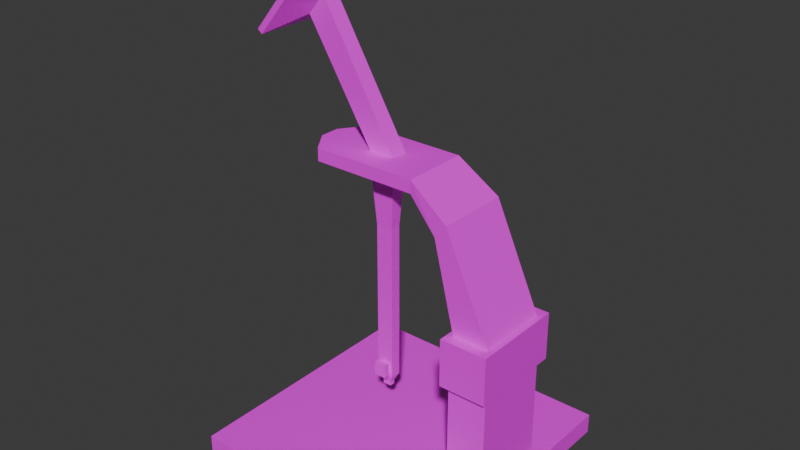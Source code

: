 # Source: microscope.blend  (saved by Blender 4.2.66; exported with 4.5.12 LTS)
import bpy
from mathutils import Matrix  # noqa: F401  (used for matrix-valued properties, if any)

bpy.ops.wm.read_factory_settings(use_empty=True)
scene = bpy.context.scene
scene.name = 'Scene'

# ---- collections
col_collection = bpy.data.collections.new('Collection'); scene.collection.children.link(col_collection)

# ---- images (referenced by path relative to the original .blend; pixels are not part of the script)
import os
ASSET_DIR = os.environ.get("B2B_ASSET_DIR", "")  # directory of the original .blend (textures are referenced by path, not embedded)
HERE = os.path.dirname(os.path.abspath(__file__))  # packed textures are extracted next to this script under _unpacked/

def load_image(name, relpath, width, height, colorspace="sRGB"):
    """Load a texture the original file referenced (path relative to the .blend, or extracted next to this script)."""
    p = next((c for c in (os.path.join(HERE, relpath), os.path.join(ASSET_DIR, relpath)) if relpath and os.path.exists(c)), "")
    if p:
        img = bpy.data.images.load(p, check_existing=True)
        img.name = name
    else:  # same state as the original file: an image datablock whose file is absent (Cycles renders it pink)
        img = bpy.data.images.new(name, width, height)
        img.source = "FILE"
        img.filepath = "//" + (relpath or name)
    img.colorspace_settings.name = colorspace
    return img
img_texturemap_png = load_image('texturemap.png', 'texturemap.png', 1024, 1024, 'sRGB')
img_reentry_nodes_solid_ceiling_png = load_image('reentry_nodes_solid_ceiling.png', 'reentry_nodes_solid_ceiling.png', 1024, 1024, 'sRGB')
img_reentry_nodes_table_png = load_image('reentry_nodes_table.png', 'reentry_nodes_table.png', 1024, 1024, 'sRGB')
img_reentry_nodes_monitor_screen_on_png = load_image('reentry_nodes_monitor_screen_on.png', 'reentry_nodes_monitor_screen_on.png', 1024, 1024, 'sRGB')

# ---- materials (node trees are filled in below, after node groups)
mat_frame = bpy.data.materials.new('frame')
mat_frame.alpha_threshold = 0.0
mat_frame.use_transparent_shadow = False
mat_frame.roughness = 0.5
mat_frame.line_color = (0.0, 0.0, 0.0, 1.0)
mat_plate = bpy.data.materials.new('plate')
mat_arm = bpy.data.materials.new('arm')
mat_screen = bpy.data.materials.new('screen')

# ---- material node trees
mat_frame.use_nodes = True; mat_frame.node_tree.nodes.clear()
_N = mat_frame.node_tree.nodes; _L = mat_frame.node_tree.links
n0 = _N.new('ShaderNodeOutputMaterial'); n0.name = 'Material Output'; n0.location = (300, 300)
n1 = _N.new('ShaderNodeBsdfPrincipled'); n1.name = 'Principled BSDF'; n1.location = (10, 300)
n1.inputs[3].default_value = 1.45
n2 = _N.new('ShaderNodeTexImage'); n2.name = 'Image Texture'; n2.location = (-380, 241)
n2.image = img_texturemap_png
n2.interpolation = 'Closest'
_L.new(n1.outputs[0], n0.inputs[0])
_L.new(n2.outputs[0], n1.inputs[0])
n0.is_active_output = True
mat_plate.use_nodes = True; mat_plate.node_tree.nodes.clear()
_N = mat_plate.node_tree.nodes; _L = mat_plate.node_tree.links
n0 = _N.new('ShaderNodeBsdfPrincipled'); n0.name = 'Principled BSDF'; n0.location = (10, 300)
n1 = _N.new('ShaderNodeOutputMaterial'); n1.name = 'Material Output'; n1.location = (300, 300)
n2 = _N.new('ShaderNodeTexImage'); n2.name = 'Image Texture'; n2.location = (-436, 224)
n2.image = img_reentry_nodes_solid_ceiling_png
n2.interpolation = 'Closest'
_L.new(n0.outputs[0], n1.inputs[0])
_L.new(n2.outputs[0], n0.inputs[0])
n1.is_active_output = True
mat_arm.use_nodes = True; mat_arm.node_tree.nodes.clear()
_N = mat_arm.node_tree.nodes; _L = mat_arm.node_tree.links
n0 = _N.new('ShaderNodeBsdfPrincipled'); n0.name = 'Principled BSDF'; n0.location = (10, 300)
n1 = _N.new('ShaderNodeOutputMaterial'); n1.name = 'Material Output'; n1.location = (300, 300)
n2 = _N.new('ShaderNodeTexImage'); n2.name = 'Image Texture'; n2.location = (-413, 200)
n2.image = img_reentry_nodes_table_png
n2.interpolation = 'Closest'
_L.new(n0.outputs[0], n1.inputs[0])
_L.new(n2.outputs[0], n0.inputs[0])
n1.is_active_output = True
mat_screen.use_nodes = True; mat_screen.node_tree.nodes.clear()
_N = mat_screen.node_tree.nodes; _L = mat_screen.node_tree.links
n0 = _N.new('ShaderNodeBsdfPrincipled'); n0.name = 'Principled BSDF'; n0.location = (10, 300)
n1 = _N.new('ShaderNodeOutputMaterial'); n1.name = 'Material Output'; n1.location = (300, 300)
n2 = _N.new('ShaderNodeTexImage'); n2.name = 'Image Texture'; n2.location = (-463, 207)
n2.image = img_reentry_nodes_monitor_screen_on_png
_L.new(n0.outputs[0], n1.inputs[0])
_L.new(n2.outputs[0], n0.inputs[0])
n1.is_active_output = True

# ---- world
world_world = bpy.data.worlds.new('World'); scene.world = world_world
world_world.use_nodes = True; world_world.node_tree.nodes.clear()
_N = world_world.node_tree.nodes; _L = world_world.node_tree.links
n0 = _N.new('ShaderNodeOutputWorld'); n0.name = 'World Output'; n0.location = (300, 300)
n1 = _N.new('ShaderNodeBackground'); n1.name = 'Background'; n1.location = (10, 300)
n1.inputs[0].default_value = (0.05088, 0.05088, 0.05088, 1.0)
_L.new(n1.outputs[0], n0.inputs[0])
n0.is_active_output = True
world_world.color = (0.05088, 0.05088, 0.05088)
world_world.sun_shadow_jitter_overblur = 0.0

# ---- meshes
me_cube = bpy.data.meshes.new('Cube')
me_cube.from_pydata([(1.0, 1.0, -0.9375), (1.0, 1.0, -1.0), (1.0, -1.0, -0.9375), (1.0, -1.0, -1.0), (-1.0, 1.0, -0.9375), (-1.0, 1.0, -1.0), (-1.0, -1.0, -0.9375), (-1.0, -1.0, -1.0), (0.9392, -0.3, -0.9375), (0.6392, -0.3, -0.9375), (0.9392, 0.3, -0.9375), (0.6392, 0.3, -0.9375), (0.9392, -0.3, -0.6062), (0.6392, -0.3, -0.6062), (0.9392, 0.3, -0.6062), (0.6392, 0.3, -0.6062), (0.9697, -0.3609, -0.6062), (0.6088, -0.3609, -0.6062), (0.9697, 0.3609, -0.6062), (0.6088, 0.3609, -0.6062), (0.9697, -0.3609, -0.4601), (0.6088, -0.3609, -0.4601), (0.9697, 0.3609, -0.4601), (0.6088, 0.3609, -0.4601), (0.9285, -0.2786, -0.4601), (0.6499, -0.2786, -0.4601), (0.9285, 0.2786, -0.4601), (0.6499, 0.2786, -0.4601), (0.5758, -0.2786, -0.1516), (0.4862, -0.2786, -0.1943), (0.5758, 0.2786, -0.1516), (0.4862, 0.2786, -0.1943), (0.2675, -0.2508, -0.06497), (0.2675, -0.2508, -0.104), (0.2675, 0.2508, -0.06497), (0.2675, 0.2508, -0.104), (-0.5327, -0.2508, -0.06497), (-0.5327, -0.2508, -0.104), (-0.5327, 0.2508, -0.06497), (-0.5327, 0.2508, -0.104), (-0.6588, -0.07523, -0.06497), (-0.6588, -0.07523, -0.104), (-0.6588, 0.07523, -0.06497), (-0.6588, 0.07523, -0.104), (0.2675, 0.0, -0.06497), (-0.5327, 0.0, -0.06497), (-0.1326, 0.2508, -0.06497), (-0.1326, -0.2508, -0.06497), (-0.6184, 0.06269, 0.3299), (0.2675, -0.1254, -0.06497), (-0.5327, -0.1254, -0.06497), (-0.3327, 0.2508, -0.06497), (0.06743, -0.2508, -0.06497), (0.2675, 0.1254, -0.06497), (-0.5327, 0.1254, -0.06497), (0.06743, 0.2508, -0.06497), (-0.3327, -0.2508, -0.06497), (-0.2326, 0.0, -0.06497), (-0.03259, 0.0, -0.06497), (-0.1326, -0.06269, -0.06497), (-0.1326, 0.06269, -0.06497), (-0.03259, 0.06269, -0.06497), (-0.03259, -0.06269, -0.06497), (-0.2326, -0.06269, -0.06497), (-0.2326, 0.06269, -0.06497), (-0.6827, 0.06269, 0.2993), (-0.6184, 0.0, 0.3299), (-0.6184, -0.06269, 0.3299), (-0.6827, -0.06269, 0.2993), (-0.747, -0.06269, 0.2686), (-0.747, 0.0, 0.2686), (-0.747, 0.06269, 0.2686), (-0.5178, -2.207e-08, 0.4476), (-0.5178, -0.2445, 0.4476), (-0.7686, -0.2445, 0.3281), (-0.5178, 0.2445, 0.4476), (-0.7686, 0.2445, 0.3281), (-1.019, -0.2445, 0.2086), (-1.019, -2.207e-08, 0.2086), (-1.019, 0.2445, 0.2086), (-0.5534, -2.434e-08, 0.4596), (-0.5534, -0.2445, 0.4596), (-0.8041, -0.2445, 0.34), (-0.5534, 0.2445, 0.4596), (-0.8041, 0.2445, 0.34), (-1.055, -0.2445, 0.2205), (-1.055, -2.434e-08, 0.2205), (-1.055, 0.2445, 0.2205), (0.2675, 0.0, -0.104), (-0.5327, 0.0, -0.104), (-0.1326, -0.2508, -0.104), (-0.1326, 0.2508, -0.104), (-0.06766, -0.04071, -0.2828), (0.2675, 0.1254, -0.104), (-0.5327, 0.1254, -0.104), (-0.3327, -0.2508, -0.104), (0.06743, 0.2508, -0.104), (0.2675, -0.1254, -0.104), (-0.5327, -0.1254, -0.104), (0.06743, -0.2508, -0.104), (-0.3327, 0.2508, -0.104), (-0.2326, 0.0, -0.104), (-0.03259, 0.0, -0.104), (-0.1326, 0.06269, -0.104), (-0.1326, -0.06269, -0.104), (-0.03259, -0.06269, -0.104), (-0.03259, 0.06269, -0.104), (-0.2326, 0.06269, -0.104), (-0.2326, -0.06269, -0.104), (-0.1326, -0.04071, -0.2828), (-0.06766, 0.0, -0.2828), (-0.06766, 0.04071, -0.2828), (-0.1326, 0.04071, -0.2828), (-0.1976, 0.04071, -0.2828), (-0.1976, 0.0, -0.2828), (-0.1976, -0.04071, -0.2828), (-0.06766, 0.0, -0.7124), (-0.06766, 0.04071, -0.7124), (-0.1326, 0.04071, -0.7124), (-0.06766, -0.04071, -0.7124), (-0.1326, -0.04071, -0.7124), (-0.1976, 0.04071, -0.7124), (-0.1976, 0.0, -0.7124), (-0.1976, -0.04071, -0.7124), (-0.06766, 0.0, -0.7692), (-0.06766, 0.04071, -0.7692), (-0.1326, 0.04071, -0.7692), (-0.06766, -0.04071, -0.7692), (-0.1326, -0.04071, -0.7692), (-0.1976, 0.04071, -0.7692), (-0.1976, 0.0, -0.7692), (-0.1976, -0.04071, -0.7692), (-0.09969, 0.0, -0.7953), (-0.09969, 0.02064, -0.7953), (-0.1326, 0.02064, -0.7953), (-0.09969, -0.02064, -0.7953), (-0.1326, -0.02064, -0.7953), (-0.1655, 0.02064, -0.7953), (-0.1655, 0.0, -0.7953), (-0.1655, -0.02064, -0.7953), (-0.09969, 0.0, -0.8073), (-0.09969, 0.02064, -0.8073), (-0.1326, 0.02064, -0.8073), (-0.09969, -0.02064, -0.8073), (-0.1326, -0.02064, -0.8073), (-0.1655, 0.02064, -0.8073), (-0.1655, 0.0, -0.8073), (-0.1655, -0.02064, -0.8073), (-0.09422, -0.04071, -0.724), (-0.1326, -0.04071, -0.724), (-0.171, -0.04071, -0.724), (-0.09422, -0.04071, -0.7576), (-0.1326, -0.04071, -0.7576), (-0.171, -0.04071, -0.7576), (-0.09422, -0.06294, -0.724), (-0.1326, -0.06294, -0.724), (-0.171, -0.06294, -0.724), (-0.09422, -0.06294, -0.7576), (-0.1326, -0.06294, -0.7576), (-0.171, -0.06294, -0.7576), (-0.08348, -0.06294, -0.7193), (-0.1326, -0.06294, -0.7193), (-0.1818, -0.06294, -0.7193), (-0.08348, -0.06294, -0.7623), (-0.1326, -0.06294, -0.7623), (-0.1818, -0.06294, -0.7623), (-0.08348, -0.1005, -0.7193), (-0.1326, -0.1005, -0.7193), (-0.1818, -0.1005, -0.7193), (-0.08348, -0.1005, -0.7623), (-0.1326, -0.1005, -0.7623), (-0.1818, -0.1005, -0.7623)], [], [(0, 4, 11, 10), (3, 2, 6, 7), (7, 6, 4, 5), (5, 1, 3, 7), (1, 0, 2, 3), (5, 4, 0, 1), (11, 9, 13, 15), (6, 2, 8, 9), (4, 6, 9, 11), (2, 0, 10, 8), (15, 13, 17, 19), (9, 8, 12, 13), (10, 11, 15, 14), (8, 10, 14, 12), (18, 19, 23, 22), (13, 12, 16, 17), (14, 15, 19, 18), (12, 14, 18, 16), (23, 21, 25, 27), (16, 18, 22, 20), (19, 17, 21, 23), (17, 16, 20, 21), (25, 24, 28, 29), (21, 20, 24, 25), (22, 23, 27, 26), (20, 22, 26, 24), (30, 31, 35, 34), (26, 27, 31, 30), (24, 26, 30, 28), (27, 25, 29, 31), (64, 51, 38, 54), (28, 30, 34, 53, 44, 49, 32), (31, 29, 33, 97, 88, 93, 35), (29, 28, 32, 33), (39, 94, 89, 98, 37, 41, 43), (108, 95, 37, 98), (33, 32, 52, 47, 56, 36, 37, 95, 90, 99), (34, 35, 96, 91, 100, 39, 38, 51, 46, 55), (42, 43, 41, 40), (37, 36, 40, 41), (38, 39, 43, 42), (36, 50, 45, 54, 38, 42, 40), (63, 57, 45, 50), (58, 61, 48, 66), (61, 55, 46, 60), (60, 64, 71, 65), (44, 53, 61, 58), (53, 34, 55, 61), (52, 62, 59, 47), (32, 49, 62, 52), (49, 44, 58, 62), (56, 63, 50, 36), (47, 59, 63, 56), (71, 70, 78, 79), (57, 64, 54, 45), (59, 62, 67, 68), (60, 46, 51, 64), (57, 63, 69, 70), (61, 60, 65, 48), (63, 59, 68, 69), (62, 58, 66, 67), (64, 57, 70, 71), (76, 79, 87, 84), (70, 69, 77, 78), (68, 67, 73, 74), (48, 65, 76, 75), (65, 71, 79, 76), (67, 66, 72, 73), (66, 48, 75, 72), (69, 68, 74, 77), (84, 87, 86, 85, 82, 81, 80, 83), (77, 74, 82, 85), (72, 75, 83, 80), (73, 72, 80, 81), (79, 78, 86, 87), (78, 77, 85, 86), (75, 76, 84, 83), (74, 73, 81, 82), (107, 101, 89, 94), (108, 101, 114, 115), (105, 99, 90, 104), (106, 102, 110, 111), (88, 97, 105, 102), (97, 33, 99, 105), (96, 106, 103, 91), (35, 93, 106, 96), (93, 88, 102, 106), (100, 107, 94, 39), (91, 103, 107, 100), (112, 111, 117, 118), (101, 108, 98, 89), (107, 103, 112, 113), (104, 90, 95, 108), (103, 106, 111, 112), (104, 108, 115, 109), (102, 105, 92, 110), (101, 107, 113, 114), (105, 104, 109, 92), (119, 120, 149, 148), (92, 109, 120, 119), (109, 115, 123, 120), (111, 110, 116, 117), (110, 92, 119, 116), (113, 112, 118, 121), (115, 114, 122, 123), (114, 113, 121, 122), (131, 130, 138, 139), (118, 117, 125, 126), (127, 119, 148, 151), (121, 118, 126, 129), (116, 119, 127, 124), (117, 116, 124, 125), (123, 122, 130, 131), (122, 121, 129, 130), (137, 134, 142, 145), (130, 129, 137, 138), (127, 128, 136, 135), (126, 125, 133, 134), (128, 131, 139, 136), (129, 126, 134, 137), (124, 127, 135, 132), (125, 124, 132, 133), (144, 147, 146, 145, 142, 141, 140, 143), (132, 135, 143, 140), (133, 132, 140, 141), (139, 138, 146, 147), (138, 137, 145, 146), (135, 136, 144, 143), (134, 133, 141, 142), (136, 139, 147, 144), (153, 152, 158, 159), (151, 148, 154, 157), (128, 127, 151, 152), (123, 131, 153, 150), (120, 123, 150, 149), (131, 128, 152, 153), (154, 155, 161, 160), (158, 157, 163, 164), (149, 150, 156, 155), (150, 153, 159, 156), (152, 151, 157, 158), (148, 149, 155, 154), (161, 162, 168, 167), (165, 164, 170, 171), (157, 154, 160, 163), (159, 158, 164, 165), (155, 156, 162, 161), (156, 159, 165, 162), (166, 167, 170, 169), (167, 168, 171, 170), (162, 165, 171, 168), (164, 163, 169, 170), (160, 161, 167, 166), (163, 160, 166, 169)])
me_cube.polygons.foreach_set('material_index', [1, 1, 1, 1, 1, 1, 0, 1, 1, 1, 0, 0, 0, 0, 0, 0, 0, 0, 0, 0, 0, 0, 0, 0, 0, 0, 0, 0, 0, 0, 0, 0, 0, 0, 0, 0, 0, 0, 0, 0, 0, 0, 0, 2, 0, 2, 0, 0, 0, 0, 0, 0, 0, 2, 0, 2, 0, 2, 2, 2, 2, 2, 2, 2, 2, 2, 2, 2, 2, 2, 3, 2, 2, 2, 2, 2, 2, 2, 0, 2, 0, 2, 0, 0, 0, 0, 0, 0, 0, 2, 0, 2, 0, 2, 2, 2, 2, 2, 2, 2, 2, 2, 2, 2, 2, 2, 1, 2, 2, 2, 2, 2, 2, 2, 1, 1, 1, 1, 1, 1, 1, 1, 1, 1, 1, 1, 1, 1, 1, 1, 2, 2, 2, 2, 2, 2, 2, 2, 2, 2, 2, 2, 2, 2, 2, 2, 2, 2, 2, 2, 2, 2, 2, 2])
_uv = me_cube.uv_layers.new(name='UVMap')
_uv.uv.foreach_set('vector', [0.5, 2.186e-08, 0.9999, -9.869e-10, 0.5902, 0.175, 0.5152, 0.175, 0.8571, 1.0, 0.8415, 1.0, 0.8415, 0.5, 0.8571, 0.5, 0.9039, 1.0, 0.8883, 1.0, 0.8883, 0.5, 0.9039, 0.5, 2.98e-08, 2.25e-15, 0.5, 3.775e-08, 0.5, 0.5, -7.947e-09, 0.5, 0.8883, 1.0, 0.8727, 1.0, 0.8727, 0.5, 0.8883, 0.5, 0.8571, 0.5, 0.8727, 0.5, 0.8727, 1.0, 0.8571, 1.0, 0.7839, 0.6804, 0.7839, 0.8304, 0.7012, 0.8304, 0.7012, 0.6804, 0.9999, 0.5, 0.5, 0.5, 0.5152, 0.325, 0.5902, 0.325, 0.9999, -9.869e-10, 0.9999, 0.5, 0.5902, 0.325, 0.5902, 0.175, 0.5, 0.5, 0.5, 2.186e-08, 0.5152, 0.175, 0.5152, 0.325, 0.7089, 0.5152, 0.7089, 0.6652, 0.7012, 0.6804, 0.7012, 0.5, 0.654, 0.8661, 0.579, 0.8661, 0.579, 0.7833, 0.654, 0.7833, 0.2554, 0.8691, 0.1804, 0.8691, 0.1804, 0.7863, 0.2554, 0.7863, 0.6618, 0.6333, 0.6618, 0.7833, 0.579, 0.7833, 0.579, 0.6333, 0.7378, 0.9207, 0.7378, 0.8304, 0.7743, 0.8304, 0.7743, 0.9207, 0.7089, 0.6652, 0.7839, 0.6652, 0.7915, 0.6804, 0.7012, 0.6804, 0.7839, 0.5152, 0.7089, 0.5152, 0.7012, 0.5, 0.7915, 0.5, 0.7839, 0.6652, 0.7839, 0.5152, 0.7915, 0.5, 0.7915, 0.6804, 1.49e-08, 0.8185, 0.1804, 0.8185, 0.1599, 0.8288, 0.02057, 0.8288, 0.6983, 0.6333, 0.6983, 0.8138, 0.6618, 0.8138, 0.6618, 0.6333, 0.5621, 0.7057, 0.5621, 0.8861, 0.5256, 0.8861, 0.5256, 0.7057, 0.7378, 0.8304, 0.7378, 0.9207, 0.7012, 0.9207, 0.7012, 0.8304, 0.3681, 0.8473, 0.2985, 0.8478, 0.3861, 0.77, 0.4085, 0.7805, 0.1804, 0.8185, 0.1804, 0.9087, 0.1599, 0.8984, 0.1599, 0.8288, 7.451e-09, 0.9087, 1.49e-08, 0.8185, 0.02057, 0.8288, 0.02057, 0.8984, 0.1804, 0.9087, 7.451e-09, 0.9087, 0.02057, 0.8984, 0.1599, 0.8984, 0.4568, 0.7716, 0.4401, 0.7533, 0.4459, 0.6944, 0.4552, 0.6916, 0.478, 0.8478, 0.4084, 0.8473, 0.368, 0.7805, 0.3905, 0.77, 0.1599, 0.8984, 0.02057, 0.8984, 0.02057, 0.809, 0.1599, 0.809, 0.5256, 0.7057, 0.5256, 0.845, 0.4568, 0.845, 0.4568, 0.7057, 0.07455, 0.6065, 0.02753, 0.5815, 0.02753, 0.5315, 0.05888, 0.5315, 0.1599, 0.809, 0.02057, 0.809, 0.02753, 0.7315, 0.05888, 0.7315, 0.09022, 0.7315, 0.1216, 0.7315, 0.1529, 0.7315, 0.3197, 0.7863, 0.1804, 0.7863, 0.1874, 0.7316, 0.2188, 0.7316, 0.2501, 0.7316, 0.2814, 0.7316, 0.3128, 0.7316, 0.3364, 0.7533, 0.3197, 0.7716, 0.3213, 0.6916, 0.3306, 0.6944, 0.3128, 0.5315, 0.2814, 0.5315, 0.2501, 0.5315, 0.2188, 0.5315, 0.1874, 0.5315, 0.2313, 0.5, 0.2689, 0.5, 0.2344, 0.6065, 0.1874, 0.5815, 0.1874, 0.5315, 0.2188, 0.5315, 0.3306, 0.6944, 0.3213, 0.6916, 0.3357, 0.6437, 0.3501, 0.5958, 0.3645, 0.5479, 0.3789, 0.5, 0.3883, 0.5028, 0.3738, 0.5507, 0.3594, 0.5986, 0.345, 0.6465, 0.4552, 0.6916, 0.4459, 0.6944, 0.4315, 0.6465, 0.4171, 0.5986, 0.4027, 0.5507, 0.3883, 0.5028, 0.3976, 0.5, 0.412, 0.5479, 0.4264, 0.5958, 0.4408, 0.6437, 0.5673, 0.7496, 0.5771, 0.7496, 0.5771, 0.7872, 0.5673, 0.7872, 0.579, 0.831, 0.5693, 0.831, 0.5673, 0.7872, 0.5771, 0.7872, 0.5693, 0.7057, 0.579, 0.7057, 0.5771, 0.7496, 0.5673, 0.7496, 0.1529, 0.5315, 0.1216, 0.5315, 0.09022, 0.5315, 0.05888, 0.5315, 0.02753, 0.5315, 0.07141, 0.5, 0.109, 0.5, 0.1059, 0.6065, 0.09022, 0.6065, 0.09022, 0.5315, 0.1216, 0.5315, 0.09022, 0.6565, 0.07455, 0.6565, 0.07455, 0.5085, 0.09022, 0.5085, 0.07455, 0.6565, 0.02753, 0.6815, 0.02753, 0.6315, 0.07455, 0.6315, 0.8764, 0.6613, 0.8763, 0.6363, 0.959, 0.5072, 0.9668, 0.5233, 0.09022, 0.7315, 0.05888, 0.7315, 0.07455, 0.6565, 0.09022, 0.6565, 0.05888, 0.7315, 0.02753, 0.7315, 0.02753, 0.6815, 0.07455, 0.6565, 0.1529, 0.6815, 0.1059, 0.6565, 0.1059, 0.6315, 0.1529, 0.6315, 0.1529, 0.7315, 0.1216, 0.7315, 0.1059, 0.6565, 0.1529, 0.6815, 0.1216, 0.7315, 0.09022, 0.7315, 0.09022, 0.6565, 0.1059, 0.6565, 0.1529, 0.5815, 0.1059, 0.6065, 0.1216, 0.5315, 0.1529, 0.5315, 0.1529, 0.6315, 0.1059, 0.6315, 0.1059, 0.6065, 0.1529, 0.5815, 0.5336, 0.577, 0.5179, 0.577, 0.5179, 0.5089, 0.579, 0.5089, 0.09022, 0.6065, 0.07455, 0.6065, 0.05888, 0.5315, 0.09022, 0.5315, 0.8561, 0.8365, 0.8311, 0.8367, 0.9766, 0.7366, 0.9927, 0.7441, 0.07455, 0.6315, 0.02753, 0.6315, 0.02753, 0.5815, 0.07455, 0.6065, 0.5179, 0.7057, 0.5022, 0.7057, 0.5022, 0.577, 0.5179, 0.577, 0.8766, 0.6863, 0.8764, 0.6613, 0.9668, 0.5233, 0.9745, 0.5393, 0.8811, 0.8362, 0.8561, 0.8365, 0.9927, 0.7441, 1.009, 0.7516, 0.1059, 0.6565, 0.09022, 0.6565, 0.09022, 0.5085, 0.1059, 0.5085, 0.5336, 0.7057, 0.5179, 0.7057, 0.5179, 0.577, 0.5336, 0.577, 0.7917, 0.7546, 0.7301, 0.7866, 0.7211, 0.784, 0.7827, 0.7519, 0.5179, 0.577, 0.5022, 0.577, 0.4568, 0.5089, 0.5179, 0.5089, 0.4771, 0.6027, 0.4646, 0.6128, 0.4165, 0.5933, 0.4652, 0.5539, 0.5151, 0.5868, 0.5251, 0.5742, 0.5741, 0.5857, 0.5351, 0.6347, 0.5251, 0.5742, 0.5351, 0.5616, 0.6131, 0.5367, 0.5741, 0.5857, 0.692, 0.8592, 0.692, 0.8749, 0.6618, 0.8749, 0.6618, 0.8138, 0.692, 0.8749, 0.692, 0.8905, 0.6618, 0.936, 0.6618, 0.8749, 0.4896, 0.5926, 0.4771, 0.6027, 0.4652, 0.5539, 0.5138, 0.5144, 0.579, 0.5622, 0.579, 0.5, 0.6401, 0.5, 0.7012, 0.5, 0.7012, 0.5622, 0.7012, 0.6244, 0.6401, 0.6244, 0.579, 0.6244, 0.7152, 0.8881, 0.6528, 0.8576, 0.6617, 0.8547, 0.7241, 0.8852, 0.6401, 0.6333, 0.579, 0.6333, 0.579, 0.6244, 0.6401, 0.6244, 0.7012, 0.6333, 0.6401, 0.6333, 0.6401, 0.6244, 0.7012, 0.6244, 0.579, 0.5089, 0.5179, 0.5089, 0.5179, 0.5, 0.579, 0.5, 0.5179, 0.5089, 0.4568, 0.5089, 0.4568, 0.5, 0.5179, 0.5, 0.8533, 0.7226, 0.7917, 0.7546, 0.7827, 0.7519, 0.8443, 0.7199, 0.6528, 0.8576, 0.5904, 0.827, 0.5994, 0.8242, 0.6617, 0.8547, 0.2658, 0.6065, 0.2501, 0.6065, 0.2501, 0.5315, 0.2814, 0.5315, 0.2554, 0.7863, 0.2711, 0.7863, 0.2711, 0.8314, 0.2609, 0.8314, 0.2344, 0.6566, 0.1874, 0.6816, 0.1874, 0.6315, 0.2344, 0.6315, 0.2868, 0.7863, 0.3025, 0.7863, 0.3025, 0.8312, 0.2923, 0.8312, 0.2501, 0.7316, 0.2188, 0.7316, 0.2344, 0.6566, 0.2501, 0.6566, 0.2188, 0.7316, 0.1874, 0.7316, 0.1874, 0.6816, 0.2344, 0.6566, 0.3128, 0.6816, 0.2658, 0.6566, 0.2658, 0.6315, 0.3128, 0.6315, 0.3128, 0.7316, 0.2814, 0.7316, 0.2658, 0.6566, 0.3128, 0.6816, 0.2814, 0.7316, 0.2501, 0.7316, 0.2501, 0.6566, 0.2658, 0.6566, 0.3128, 0.5815, 0.2658, 0.6065, 0.2814, 0.5315, 0.3128, 0.5315, 0.3128, 0.6315, 0.2658, 0.6315, 0.2658, 0.6065, 0.3128, 0.5815, 0.8165, 0.5447, 0.8327, 0.5447, 0.8327, 0.6521, 0.8165, 0.6521, 0.2501, 0.6065, 0.2344, 0.6065, 0.2188, 0.5315, 0.2501, 0.5315, 0.7915, 0.5, 0.8165, 0.5, 0.8165, 0.5447, 0.8002, 0.5447, 0.2344, 0.6315, 0.1874, 0.6315, 0.1874, 0.5815, 0.2344, 0.6065, 0.8165, 0.5, 0.8415, 0.5, 0.8327, 0.5447, 0.8165, 0.5447, 0.8165, 0.6759, 0.8415, 0.6759, 0.8327, 0.7206, 0.8165, 0.7206, 0.3025, 0.7863, 0.3181, 0.7863, 0.3126, 0.8312, 0.3025, 0.8312, 0.2711, 0.7863, 0.2868, 0.7863, 0.2813, 0.8314, 0.2711, 0.8314, 0.7915, 0.6759, 0.8165, 0.6759, 0.8165, 0.7206, 0.8003, 0.7206, 0.8002, 0.828, 0.8165, 0.828, 0.8165, 0.8309, 0.8069, 0.8309, 0.8003, 0.7206, 0.8165, 0.7206, 0.8165, 0.828, 0.8002, 0.828, 0.8165, 0.7206, 0.8327, 0.7206, 0.8327, 0.828, 0.8165, 0.828, 0.2923, 0.8312, 0.3025, 0.8312, 0.3025, 0.9386, 0.2923, 0.9386, 0.3025, 0.8312, 0.3126, 0.8312, 0.3126, 0.9386, 0.3025, 0.9386, 0.8002, 0.5447, 0.8165, 0.5447, 0.8165, 0.6521, 0.8002, 0.6521, 0.2609, 0.8314, 0.2711, 0.8314, 0.2711, 0.9387, 0.2609, 0.9387, 0.2711, 0.8314, 0.2813, 0.8314, 0.2813, 0.9387, 0.2711, 0.9387, 0.692, 0.8341, 0.692, 0.8239, 0.7, 0.8239, 0.7, 0.8291, 0.8165, 0.6521, 0.8327, 0.6521, 0.8327, 0.6663, 0.8165, 0.6663, 0.8002, 0.8422, 0.8002, 0.828, 0.8069, 0.8309, 0.8069, 0.8393, 0.8002, 0.6521, 0.8165, 0.6521, 0.8165, 0.6663, 0.8002, 0.6663, 0.3025, 0.9386, 0.3126, 0.9386, 0.3126, 0.9528, 0.3025, 0.9528, 0.2923, 0.9386, 0.3025, 0.9386, 0.3025, 0.9528, 0.2923, 0.9528, 0.2609, 0.9387, 0.2711, 0.9387, 0.2711, 0.9528, 0.2609, 0.9528, 0.2711, 0.9387, 0.2813, 0.9387, 0.2813, 0.9528, 0.2711, 0.9528, 0.8082, 0.6729, 0.8164, 0.6729, 0.8164, 0.6759, 0.8082, 0.6759, 0.692, 0.8239, 0.692, 0.8138, 0.7, 0.8188, 0.7, 0.8239, 0.8002, 0.8422, 0.8165, 0.8422, 0.8165, 0.8488, 0.8083, 0.8488, 0.8165, 0.6663, 0.8327, 0.6663, 0.8247, 0.6729, 0.8164, 0.6729, 0.8165, 0.8422, 0.8327, 0.8422, 0.8247, 0.8488, 0.8165, 0.8488, 0.8002, 0.6663, 0.8165, 0.6663, 0.8164, 0.6729, 0.8082, 0.6729, 0.6999, 0.8443, 0.6999, 0.8545, 0.692, 0.8494, 0.692, 0.8443, 0.6999, 0.8341, 0.6999, 0.8443, 0.692, 0.8443, 0.692, 0.8391, 0.4756, 0.8532, 0.4756, 0.845, 0.4807, 0.845, 0.4859, 0.845, 0.4859, 0.8532, 0.4859, 0.8614, 0.4807, 0.8614, 0.4756, 0.8614, 0.5644, 0.7108, 0.5644, 0.7057, 0.5673, 0.7057, 0.5673, 0.7108, 0.5644, 0.716, 0.5644, 0.7108, 0.5673, 0.7108, 0.5673, 0.716, 0.5644, 0.7263, 0.5644, 0.7211, 0.5673, 0.7211, 0.5673, 0.7263, 0.5644, 0.7211, 0.5644, 0.716, 0.5673, 0.716, 0.5673, 0.7211, 0.8083, 0.8488, 0.8165, 0.8488, 0.8165, 0.8518, 0.8083, 0.8518, 0.8164, 0.6729, 0.8247, 0.6729, 0.8247, 0.6759, 0.8164, 0.6759, 0.8165, 0.8488, 0.8247, 0.8488, 0.8247, 0.8518, 0.8165, 0.8518, 0.7906, 0.8304, 0.7906, 0.84, 0.7851, 0.84, 0.7851, 0.8304, 0.5102, 0.8534, 0.5102, 0.845, 0.5158, 0.845, 0.5158, 0.8534, 0.8165, 0.8422, 0.8002, 0.8422, 0.8069, 0.8393, 0.8165, 0.8393, 0.8327, 0.828, 0.8327, 0.8422, 0.8261, 0.8393, 0.8261, 0.8309, 0.8165, 0.828, 0.8327, 0.828, 0.8261, 0.8309, 0.8165, 0.8309, 0.8327, 0.8422, 0.8165, 0.8422, 0.8165, 0.8393, 0.8261, 0.8393, 0.7839, 0.8523, 0.7839, 0.8427, 0.7851, 0.8427, 0.7851, 0.855, 0.7755, 0.8427, 0.7755, 0.8523, 0.7743, 0.855, 0.7743, 0.8427, 0.4859, 0.8546, 0.4859, 0.845, 0.4914, 0.845, 0.4914, 0.8546, 0.5213, 0.845, 0.5213, 0.8534, 0.5158, 0.8534, 0.5158, 0.845, 0.7906, 0.84, 0.7906, 0.8496, 0.7851, 0.8496, 0.7851, 0.84, 0.4859, 0.8642, 0.4859, 0.8546, 0.4914, 0.8546, 0.4914, 0.8642, 0.4662, 0.8573, 0.4662, 0.845, 0.4756, 0.845, 0.4756, 0.8573, 0.4662, 0.845, 0.4662, 0.8573, 0.4568, 0.8573, 0.4568, 0.845, 0.7755, 0.8523, 0.7839, 0.8523, 0.7851, 0.855, 0.7743, 0.855, 0.7755, 0.8331, 0.7755, 0.8427, 0.7743, 0.8427, 0.7743, 0.8304, 0.7839, 0.8427, 0.7839, 0.8331, 0.7851, 0.8304, 0.7851, 0.8427, 0.7839, 0.8331, 0.7755, 0.8331, 0.7743, 0.8304, 0.7851, 0.8304, 0.5673, 0.8556, 0.5673, 0.8433, 0.5781, 0.8433, 0.5781, 0.8556, 0.5673, 0.8433, 0.5673, 0.831, 0.5781, 0.831, 0.5781, 0.8433, 0.5102, 0.845, 0.5102, 0.8557, 0.5008, 0.8557, 0.5008, 0.845, 0.4662, 0.8573, 0.4662, 0.8695, 0.4568, 0.8695, 0.4568, 0.8573, 0.4662, 0.8695, 0.4662, 0.8573, 0.4756, 0.8573, 0.4756, 0.8695, 0.4914, 0.8557, 0.4914, 0.845, 0.5008, 0.845, 0.5008, 0.8557])
me_cube.materials.append(mat_frame)
me_cube.materials.append(mat_plate)
me_cube.materials.append(mat_arm)
me_cube.materials.append(mat_screen)
me_cube.use_mirror_vertex_groups = False
me_cube.update()

# ---- objects
ob_cube = bpy.data.objects.new('Cube', me_cube)

# ---- transforms, parenting, visibility, modifiers, constraints
ob_cube.location = (0.0, 0.0, 0.0)
ob_cube.scale = (0.2, 0.2, 0.5)
ob_cube.lock_rotations_4d = False
ob_cube.empty_display_type = 'ARROWS'
ob_cube.lineart.crease_threshold = 0.0

# ---- collection membership
col_collection.objects.link(ob_cube)

# ---- scene / render settings (as saved in the file)
scene.frame_start = 1; scene.frame_end = 250; scene.frame_set(1)
scene.render.engine = 'BLENDER_EEVEE_NEXT'
bpy.context.view_layer.update()

# ---- added for rendering (the .blend has no active camera and no usable light): camera, sun
cam_auto = bpy.data.cameras.new('AutoCamera')
cam_auto.lens = 50.0
cam_auto.sensor_width = 36.0
cam_auto.clip_end = 1000.0
ob_auto_camera = bpy.data.objects.new('AutoCamera', cam_auto)
scene.collection.objects.link(ob_auto_camera)
ob_auto_camera.location = (0.853276, -1.03052, 0.551909)
ob_auto_camera.rotation_euler = (1.09748, -7.21219e-08, 0.694738)
scene.camera = ob_auto_camera
light_auto_sun = bpy.data.lights.new('AutoSun', 'SUN')
light_auto_sun.energy = 3.0
light_auto_sun.angle = 0.0523599
ob_auto_sun = bpy.data.objects.new('AutoSun', light_auto_sun)
scene.collection.objects.link(ob_auto_sun)
ob_auto_sun.rotation_euler = (0.872665, 0.174533, 0.523599)
bpy.context.view_layer.update()
